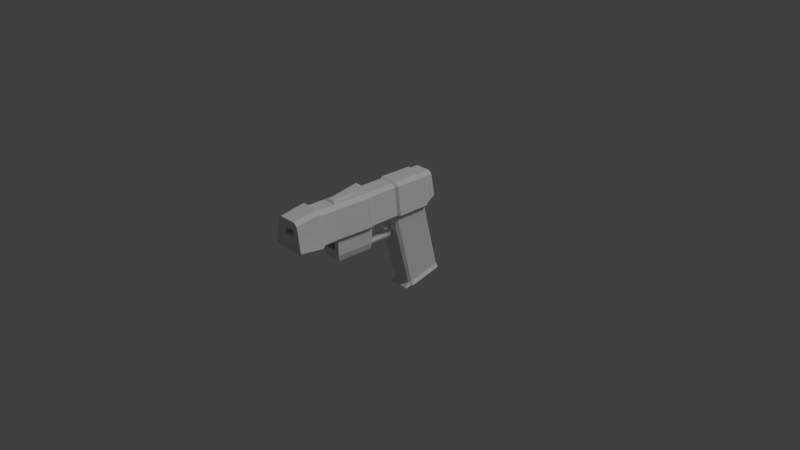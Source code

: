 # Source: A12.blend  (saved by Blender 2.78.0; exported with 4.5.12 LTS)
import bpy
from mathutils import Matrix  # noqa: F401  (used for matrix-valued properties, if any)

bpy.ops.wm.read_factory_settings(use_empty=True)
scene = bpy.context.scene
scene.name = 'Scene'

# ---- collections
col_collection_1 = bpy.data.collections.new('Collection 1'); scene.collection.children.link(col_collection_1)

# ---- materials (node trees are filled in below, after node groups)
mat_material = bpy.data.materials.new('Material')
mat_material.alpha_threshold = 0.0
mat_material.roughness = 0.5
mat_material.line_color = (0.0, 0.0, 0.0, 1.0)

# ---- material node trees

# ---- world
world_world = bpy.data.worlds.new('World'); scene.world = world_world
world_world.color = (0.05088, 0.05088, 0.05088)
world_world.use_sun_shadow = False
world_world.sun_shadow_jitter_overblur = 0.0
world_world.cycles.sampling_method = 'MANUAL'

# ---- cameras
cam_camera = bpy.data.cameras.new('Camera')
cam_camera.clip_end = 100.0
cam_camera.lens = 35.0
cam_camera.sensor_width = 32.0
cam_camera.sensor_height = 18.0
cam_camera.ortho_scale = 7.314
cam_camera.dof.focus_distance = 0.0

# ---- lights
light_lamp = bpy.data.lights.new('Lamp', 'SUN')
light_lamp.transmission_factor = 0.0
light_lamp.cutoff_distance = 30.0
light_lamp.angle = 0.1993
light_lamp.energy = 1.0
light_lamp.shadow_buffer_clip_start = 1.001
light_lamp.shadow_soft_size = 0.1
light_lamp.shadow_cascade_max_distance = 1000.0

# ---- meshes
me_x = bpy.data.meshes.new('立方体')
me_x.from_pydata([(-1.0, -0.233, -0.8393), (-1.0, -0.9196, 1.095), (-1.0, 0.4506, -0.732), (-1.0, 0.4448, 1.095), (1.0, -0.233, -0.8393), (1.0, -0.9196, 1.095), (1.0, 0.4506, -0.732), (1.0, 0.4448, 1.095), (-1.0, -0.5763, 0.8799), (-1.0, 0.4083, 0.6608), (1.0, 0.4083, 0.6608), (1.0, -0.5763, 0.8799), (-1.0, 0.4272, -0.2054), (1.0, 0.4272, -0.2054), (1.0, -0.653, -0.5239), (-1.0, -0.653, -0.5239), (2.993, 6.618, 1.976), (-2.993, 6.618, 1.976), (2.26, 6.639, 5.178), (1.364, -14.71, 4.19), (-1.364, -14.71, 4.19), (-2.26, 6.639, 5.178), (2.993, 0.2888, 1.026), (-2.993, 0.2888, 1.026), (2.151, 0.2888, 5.594), (-2.151, 0.2888, 5.594), (-2.993, 5.512, 1.026), (-2.151, 5.512, 5.594), (2.993, 5.512, 1.026), (2.151, 5.512, 5.594), (2.993, 3.092, -9.907), (-2.993, 3.092, -9.907), (-2.993, 8.184, -8.75), (2.993, 8.184, -8.75), (2.993, -11.24, 1.026), (2.151, -11.24, 5.594), (-2.993, -11.24, 1.026), (-2.151, -11.24, 5.594), (-2.993, -3.489, 1.026), (-2.151, -3.489, 5.594), (2.993, -3.489, 1.026), (2.151, -3.489, 5.594), (1.467, -8.821, 0.5445), (2.151, -8.821, 5.594), (-1.467, -8.821, 0.5445), (-2.151, -8.821, 5.594), (-2.484, -3.489, -1.888), (2.484, -3.489, -1.888), (2.484, -8.572, -1.888), (-2.484, -8.572, -1.888), (1.467, -8.821, -0.5229), (2.993, -3.489, -1.005), (-2.993, -3.489, -1.005), (-1.467, -8.821, -0.5229), (-0.7993, -2.827, -1.888), (1.183, -2.827, -1.888), (1.508, -2.827, -1.491), (-1.508, -2.827, -1.491), (-1.194, -0.1334, -1.888), (1.183, -0.1334, -1.888), (1.508, -0.1334, -1.491), (-1.508, -0.1334, -1.491), (-1.194, 1.169, -1.888), (1.183, 1.169, -1.888), (1.508, 0.8602, -0.6737), (-1.508, 0.8602, -0.6737), (2.294, -3.305, -1.14), (-2.097, -3.305, -1.14), (-2.364, -3.305, -1.888), (1.803, -3.305, -1.888), (1.76, 6.734, 3.325), (1.624, -14.71, 3.403), (-1.624, -14.71, 3.403), (-1.76, 6.734, 3.325), (-4.043, 0.2888, 1.499), (4.043, 0.2888, 1.499), (4.043, 5.512, 1.499), (-4.043, 5.512, 1.499), (-4.043, -11.24, 1.499), (4.043, -11.24, 1.499), (4.043, -3.489, 1.499), (-4.043, -3.489, 1.499), (-4.043, -8.821, 1.499), (4.043, -8.821, 1.499), (-3.328, -3.903, 1.026), (-2.392, -3.903, 5.594), (3.328, -3.903, 1.026), (2.392, -3.903, 5.594), (-2.762, -3.903, -1.888), (2.762, -3.903, -1.888), (-3.328, -3.903, -1.005), (3.328, -3.903, -1.005), (4.495, -3.903, 1.499), (-4.495, -3.903, 1.499), (-2.503, 8.065, -8.314), (-2.503, 2.967, -9.421), (2.507, 2.967, -9.421), (2.507, 8.065, -8.314), (2.993, 2.346, -10.1), (-2.993, 2.346, -10.1), (-2.993, 2.349, -9.995), (2.993, 2.349, -9.995), (3.521, 0.6318, 1.026), (2.531, 0.6318, 5.728), (-3.521, 0.6318, 1.026), (-2.531, 0.6318, 5.728), (2.86, 3.991, -9.703), (-2.86, 3.991, -9.703), (-4.756, 0.6318, 1.499), (4.756, 0.6318, 1.499), (2.949, 3.302, -9.348), (-2.945, 3.302, -9.348), (-3.521, 5.246, 1.026), (-2.531, 5.246, 5.728), (-2.86, 7.361, -8.937), (-4.756, 5.246, 1.499), (2.949, 7.807, -8.37), (3.521, 5.246, 1.026), (2.531, 5.246, 5.728), (2.86, 7.361, -8.937), (4.756, 5.246, 1.499), (-2.945, 7.807, -8.37), (3.521, 7.926, -8.808), (3.521, 3.426, -9.831), (-3.521, 3.426, -9.831), (-3.521, 7.926, -8.808), (2.389, 4.232, -9.92), (-2.383, 4.232, -9.92), (-2.383, 7.218, -9.154), (2.389, 7.218, -9.154), (2.212, 6.768, 2.658), (2.151, 6.618, 5.594), (-2.212, 6.768, 2.658), (-2.151, 6.618, 5.594), (4.043, 6.784, 2.35), (-4.043, 6.784, 2.35), (2.76, 6.719, 3.633), (-2.76, 6.719, 3.633), (1.76, 6.952, 3.336), (-1.76, 6.952, 3.336), (2.212, 6.987, 2.669), (-2.212, 6.987, 2.669), (2.26, 6.481, 5.169), (-2.26, 6.481, 5.169), (2.76, 6.56, 3.624), (-2.76, 6.56, 3.624), (2.993, -8.821, 1.026), (-2.993, -8.821, 1.026), (2.993, -8.821, -1.005), (-2.993, -8.821, -1.005), (1.467, -4.555, 0.5445), (-1.467, -4.555, 0.5445), (1.467, -4.555, -0.5229), (-1.467, -4.555, -0.5229), (4.043, -14.71, 1.901), (2.993, -14.71, 5.087), (-4.043, -14.71, 1.901), (-2.993, -14.71, 5.087), (2.163, 2.919, 4.118), (-2.162, 2.919, 4.118), (2.574, 2.919, 2.87), (-2.574, 2.919, 2.87), (3.451, -14.72, 1.349), (-3.451, -14.72, 1.349), (3.451, -11.62, 0.7663), (2.48, -11.62, 6.014), (-3.451, -11.62, 0.7663), (-2.48, -11.62, 6.014), (-4.661, -11.62, 1.309), (4.661, -11.62, 1.309), (4.661, -14.93, 1.771), (2.48, -14.93, 5.431), (-4.661, -14.93, 1.771), (-2.48, -14.93, 5.431), (3.11, 6.637, 5.231), (3.11, -14.71, 4.731), (-3.11, -14.71, 4.731), (-3.11, 6.637, 5.231), (-3.11, 0.2888, 5.136), (3.11, 0.2888, 5.136), (3.11, 5.512, 5.136), (-3.11, 5.512, 5.136), (-3.11, -11.24, 5.136), (3.11, -11.24, 5.136), (3.11, -3.489, 5.136), (-3.11, -3.489, 5.136), (-3.11, -8.821, 5.136), (3.11, -8.821, 5.136), (3.458, -3.903, 5.136), (-3.458, -3.903, 5.136), (-3.659, 0.6318, 5.255), (3.659, 0.6318, 5.255), (3.659, 5.246, 5.255), (-3.659, 5.246, 5.255), (2.316, 6.648, 5.005), (-2.316, 6.648, 5.005), (2.316, 6.49, 4.997), (-2.316, 6.49, 4.997), (1.393, -14.71, 4.102), (-1.393, -14.71, 4.102), (2.208, 2.919, 3.978), (-2.208, 2.919, 3.978), (3.586, -14.93, 5.022), (-3.586, -14.93, 5.022), (-3.586, -11.62, 5.488), (3.586, -11.62, 5.488), (0.7589, -8.534, 5.881), (-0.7589, -8.534, 5.881), (-1.792, -3.903, 6.316), (1.792, -3.903, 6.316), (-0.2993, 6.618, 1.976), (-0.2151, 6.618, 5.594), (-0.2993, -14.71, 5.087), (-0.2151, 0.2888, 5.594), (-0.2993, 0.2888, 1.026), (-0.2993, 5.512, 1.026), (-0.2151, 5.512, 5.594), (-0.2993, 3.092, -9.907), (-0.2993, 8.184, -8.75), (-0.2151, -11.24, 5.594), (-0.2993, -11.24, 1.026), (-0.2993, -3.489, 1.026), (-0.2151, -3.489, 5.594), (-0.2993, -8.821, 1.026), (-0.2151, -8.821, 5.594), (-0.2484, -3.489, -1.888), (-0.2484, -8.572, -1.888), (-0.2993, -8.821, -1.005), (-0.2993, -3.489, -1.005), (0.09292, -2.827, -1.888), (-0.1508, -2.827, -1.491), (-0.1241, -0.1334, -1.888), (-0.1508, -0.1334, -1.491), (-0.1241, 1.169, -1.888), (-0.1508, 0.8602, -0.6737), (-0.4888, -3.305, -1.888), (-0.1207, -3.305, -1.14), (-0.4043, 6.784, 2.35), (-0.4043, -14.71, 1.901), (-0.2762, -3.903, -1.888), (-0.2392, -3.903, 5.594), (-0.2484, 8.065, -8.314), (-0.2484, 2.967, -9.421), (-0.2993, 2.346, -10.1), (-0.2993, 2.349, -9.995), (-0.3521, 3.426, -9.831), (-0.2531, 0.6318, 5.728), (-0.2531, 5.246, 5.728), (-0.3521, 7.926, -8.808), (-0.286, 3.991, -9.703), (-0.286, 7.361, -8.937), (-0.2358, 4.232, -9.92), (-0.2358, 7.218, -9.154), (-0.226, 6.639, 5.178), (-0.276, 6.719, 3.633), (-0.2212, 6.768, 2.658), (-0.176, 6.734, 3.325), (-0.2212, 6.987, 2.669), (-0.176, 6.952, 3.336), (-0.226, 6.481, 5.169), (-0.276, 6.56, 3.624), (-0.1467, -8.821, 0.5445), (-0.1467, -8.821, -0.5229), (-0.1467, -4.555, 0.5445), (-0.1467, -4.555, -0.5229), (-0.1364, -14.71, 4.19), (-0.1624, -14.71, 3.403), (-0.2162, 2.919, 4.118), (-0.2573, 2.919, 2.87), (-0.3451, -14.72, 1.349), (-0.248, -14.93, 5.431), (-0.248, -11.62, 6.014), (-0.3451, -11.62, 0.7663), (-0.4661, -14.93, 1.771), (-0.2208, 2.919, 3.978), (-0.2316, 6.49, 4.997), (-0.07589, -8.534, 5.881), (-0.1792, -3.903, 6.316), (0.2581, 0.2888, 5.594), (0.2581, 5.512, 5.594), (0.2581, -11.24, 5.594), (0.2581, -3.489, 5.594), (0.2581, -8.821, 5.594), (0.3591, -8.821, -1.005), (-0.03043, -3.305, -1.888), (0.287, -3.903, 5.594), (0.3027, 2.967, -9.421), (0.3591, 2.349, -9.995), (0.3037, 0.6318, 5.728), (0.3037, 5.246, 5.728), (0.176, -8.821, -0.5229), (0.176, -4.555, -0.5229), (0.2976, -11.62, 6.014), (0.09106, -8.534, 5.881), (0.215, -3.903, 6.316), (0.3591, 6.618, 1.976), (0.2581, 6.618, 5.594), (0.3591, -14.71, 5.087), (0.3591, 0.2888, 1.026), (0.3591, 5.512, 1.026), (0.3591, 3.092, -9.907), (0.3591, 8.184, -8.75), (0.3591, -11.24, 1.026), (0.3591, -3.489, 1.026), (0.3591, -8.821, 1.026), (0.2981, -3.489, -1.888), (0.2981, -8.572, -1.888), (0.3591, -3.489, -1.005), (0.311, -2.827, -1.888), (0.181, -2.827, -1.491), (0.1374, -0.1334, -1.888), (0.181, -0.1334, -1.491), (0.1374, 1.169, -1.888), (0.181, 0.8602, -0.6737), (0.3624, -3.305, -1.14), (0.4851, 6.784, 2.35), (0.4851, -14.71, 1.901), (0.3314, -3.903, -1.888), (0.3027, 8.065, -8.314), (0.3591, 2.346, -10.1), (0.4225, 3.426, -9.831), (0.4225, 7.926, -8.808), (0.3432, 3.991, -9.703), (0.3432, 7.361, -8.937), (0.2892, 4.232, -9.92), (0.2892, 7.218, -9.154), (0.2712, 6.639, 5.178), (0.3312, 6.719, 3.633), (0.2654, 6.768, 2.658), (0.2112, 6.734, 3.325), (0.2654, 6.987, 2.669), (0.2112, 6.952, 3.336), (0.2712, 6.481, 5.169), (0.3312, 6.56, 3.624), (0.176, -8.821, 0.5445), (0.176, -4.555, 0.5445), (0.1637, -14.71, 4.19), (0.1949, -14.71, 3.403), (0.2595, 2.919, 4.118), (0.3089, 2.919, 2.87), (0.4141, -14.72, 1.349), (0.2976, -14.93, 5.431), (0.4141, -11.62, 0.7663), (0.5593, -14.93, 1.771), (0.265, 2.919, 3.978), (0.2779, 6.49, 4.997), (0.02993, 6.618, 1.976), (0.02151, 6.618, 5.594), (0.02993, -14.71, 5.087), (0.02993, 0.2888, 1.026), (0.02993, 5.512, 1.026), (0.02993, 3.092, -9.907), (0.02993, 8.184, -8.75), (0.02993, -11.24, 1.026), (0.02993, -3.489, 1.026), (0.02993, -8.821, 1.026), (0.02484, -3.489, -1.888), (0.02484, -8.572, -1.888), (0.02993, -3.489, -1.005), (0.202, -2.827, -1.888), (0.01508, -2.827, -1.491), (0.00665, -0.1334, -1.888), (0.01508, -0.1334, -1.491), (0.00665, 1.169, -1.888), (0.01508, 0.8602, -0.6737), (0.1208, -3.305, -1.14), (0.04043, 6.784, 2.35), (0.04043, -14.71, 1.901), (0.02762, -3.903, -1.888), (0.02714, 8.065, -8.314), (0.02993, 2.346, -10.1), (0.03521, 3.426, -9.831), (0.03521, 7.926, -8.808), (0.0286, 3.991, -9.703), (0.0286, 7.361, -8.937), (0.02671, 4.232, -9.92), (0.02671, 7.218, -9.154), (0.0226, 6.639, 5.178), (0.0276, 6.719, 3.633), (0.02212, 6.768, 2.658), (0.0176, 6.734, 3.325), (0.02212, 6.987, 2.669), (0.0176, 6.952, 3.336), (0.0226, 6.481, 5.169), (0.0276, 6.56, 3.624), (0.01467, -8.821, 0.5445), (0.01467, -4.555, 0.5445), (0.01364, -14.71, 4.19), (0.01624, -14.71, 3.403), (0.02164, 2.919, 4.118), (0.02576, 2.919, 2.87), (0.03451, -14.72, 1.349), (0.0248, -14.93, 5.431), (0.03451, -11.62, 0.7663), (0.04661, -14.93, 1.771), (0.0221, 2.919, 3.978), (0.02316, 6.49, 4.997), (0.02151, 0.2888, 5.594), (0.02151, 5.512, 5.594), (0.02151, -11.24, 5.594), (0.02151, -3.489, 5.594), (0.02151, -8.821, 5.594), (0.02993, -8.821, -1.005), (-0.2596, -3.305, -1.888), (0.02392, -3.903, 5.594), (0.02714, 2.967, -9.421), (0.02993, 2.349, -9.995), (0.02531, 0.6318, 5.728), (0.02531, 5.246, 5.728), (0.01467, -8.821, -0.5229), (0.01467, -4.555, -0.5229), (0.0248, -11.62, 6.014), (0.007588, -8.534, 5.881), (0.01792, -3.903, 5.996), (-2.922, 0.539, -0.5716), (2.922, 5.883, -0.4109), (-2.922, 5.883, -0.4109), (2.922, 0.539, -0.5716), (-3.437, 1.02, -0.5611), (3.438, 1.02, -0.5611), (3.438, 5.618, -0.4191), (-3.437, 5.618, -0.4191), (-0.2919, 0.539, -0.5716), (-0.2919, 5.883, -0.4109), (0.3509, 0.539, -0.5716), (0.3509, 5.883, -0.4109), (0.02952, 5.883, -0.4109), (0.02952, 0.539, -0.5716)], [], [(8, 1, 3, 9), (9, 3, 7, 10), (10, 7, 5, 11), (11, 5, 1, 8), (2, 6, 4, 0), (7, 3, 1, 5), (14, 11, 8, 15), (13, 10, 11, 14), (12, 9, 10, 13), (15, 8, 9, 12), (0, 15, 12, 2), (2, 12, 13, 6), (6, 13, 14, 4), (4, 14, 15, 0), (175, 154, 170, 202), (182, 78, 168, 204), (34, 79, 169, 164), (265, 20, 159, 267), (181, 27, 133, 177), (237, 210, 17, 135), (185, 39, 25, 178), (191, 103, 24, 179), (246, 105, 25, 213), (121, 94, 32, 125), (210, 215, 26, 17), (211, 133, 27, 216), (174, 131, 29, 180), (193, 113, 27, 181), (245, 217, 31, 124), (110, 96, 30, 123), (300, 30, 98, 319), (318, 97, 33, 301), (297, 155, 171, 341), (187, 43, 35, 183), (224, 45, 37, 219), (223, 220, 36, 147), (214, 221, 38, 23), (213, 25, 39, 222), (179, 24, 41, 184), (189, 85, 39, 185), (182, 37, 45, 186), (91, 148, 48, 89), (85, 45, 207, 208), (188, 87, 43, 187), (239, 226, 49, 88), (314, 66, 56, 309), (227, 149, 49, 226), (90, 52, 46, 88), (84, 38, 52, 90), (261, 44, 151, 263), (303, 40, 51, 307), (86, 146, 148, 91), (54, 57, 61, 58), (235, 68, 54, 229), (68, 67, 57, 54), (66, 69, 55, 56), (311, 60, 64, 313), (229, 54, 58, 231), (309, 56, 60, 311), (56, 55, 59, 60), (313, 64, 63, 312), (60, 59, 63, 64), (58, 61, 65, 62), (231, 58, 62, 233), (51, 47, 69, 66), (46, 52, 67, 68), (225, 46, 68, 235), (307, 51, 66, 314), (86, 92, 83, 146), (36, 78, 82, 147), (84, 93, 81, 38), (22, 75, 80, 40), (146, 83, 79, 34), (78, 36, 166, 168), (112, 115, 77, 26), (16, 134, 76, 28), (102, 109, 75, 22), (38, 81, 74, 23), (326, 18, 142, 332), (26, 77, 135, 17), (176, 157, 173, 203), (302, 34, 164, 342), (147, 82, 93, 84), (40, 80, 92, 86), (40, 86, 91, 51), (147, 84, 90, 149), (149, 90, 88, 49), (225, 239, 88, 46), (184, 41, 87, 188), (222, 39, 85, 240), (51, 91, 89, 47), (186, 45, 85, 189), (425, 415, 97, 318), (422, 414, 95, 242), (419, 417, 96, 110), (421, 416, 94, 121), (244, 100, 99, 243), (242, 95, 100, 244), (95, 31, 99, 100), (30, 96, 101, 98), (414, 418, 111, 95), (420, 419, 110, 116), (117, 120, 109, 102), (23, 74, 108, 104), (116, 110, 123, 122), (107, 114, 128, 127), (178, 25, 105, 190), (95, 111, 124, 31), (247, 113, 105, 246), (192, 118, 103, 191), (180, 29, 118, 192), (216, 27, 113, 247), (218, 248, 125, 32), (97, 116, 122, 33), (28, 76, 120, 117), (415, 420, 116, 97), (418, 421, 121, 111), (104, 108, 115, 112), (190, 105, 113, 193), (111, 121, 125, 124), (106, 119, 122, 123), (322, 106, 123, 320), (114, 107, 124, 125), (250, 114, 125, 248), (252, 251, 127, 128), (119, 106, 126, 129), (323, 119, 129, 325), (249, 107, 127, 251), (194, 18, 131, 174), (195, 137, 135, 177), (253, 21, 133, 211), (70, 130, 140, 138), (328, 130, 134, 315), (256, 73, 137, 254), (130, 70, 136, 134), (73, 132, 135, 137), (331, 138, 140, 330), (255, 132, 141, 257), (132, 73, 139, 141), (329, 70, 138, 331), (275, 260, 145, 197), (194, 136, 144, 196), (254, 137, 145, 260), (195, 21, 143, 197), (334, 42, 146, 304), (42, 50, 148, 146), (53, 44, 147, 149), (262, 53, 149, 227), (263, 151, 153, 264), (290, 50, 152, 291), (50, 42, 150, 152), (44, 53, 153, 151), (198, 71, 154, 175), (199, 20, 157, 176), (336, 19, 155, 297), (266, 72, 156, 238), (274, 267, 159, 201), (198, 19, 158, 200), (337, 71, 160, 339), (199, 72, 161, 201), (272, 269, 163, 166), (271, 167, 173, 270), (205, 165, 171, 202), (203, 173, 167, 204), (163, 172, 168, 166), (269, 273, 172, 163), (164, 169, 170, 162), (219, 37, 167, 271), (238, 156, 172, 273), (183, 35, 165, 205), (79, 183, 205, 169), (172, 203, 204, 168), (169, 205, 202, 170), (20, 199, 201, 159), (71, 198, 200, 160), (268, 274, 201, 161), (72, 199, 176, 156), (19, 198, 175, 155), (137, 195, 197, 145), (18, 194, 196, 142), (259, 275, 197, 143), (21, 195, 177, 133), (136, 194, 174, 134), (108, 190, 193, 115), (76, 180, 192, 120), (120, 192, 191, 109), (74, 178, 190, 108), (82, 186, 189, 93), (80, 184, 188, 92), (156, 176, 203, 172), (92, 188, 187, 83), (78, 182, 186, 82), (93, 189, 185, 81), (75, 179, 184, 80), (83, 187, 183, 79), (115, 193, 181, 77), (134, 174, 180, 76), (109, 191, 179, 75), (81, 185, 178, 74), (77, 181, 177, 135), (37, 182, 204, 167), (155, 175, 202, 171), (277, 208, 207, 276), (282, 43, 206, 293), (240, 85, 208, 277), (43, 87, 209, 206), (404, 240, 277, 413), (45, 224, 276, 207), (413, 277, 276, 412), (383, 396, 275, 259), (390, 395, 274, 268), (367, 238, 273, 394), (399, 219, 271, 411), (391, 394, 273, 269), (411, 271, 270, 392), (393, 391, 269, 272), (72, 266, 268, 161), (395, 389, 267, 274), (388, 266, 238, 367), (20, 265, 212, 157), (53, 262, 264, 153), (386, 263, 264, 410), (409, 262, 227, 402), (44, 261, 223, 147), (378, 254, 260, 384), (396, 384, 260, 275), (73, 256, 258, 139), (379, 255, 257, 381), (139, 258, 257, 141), (380, 256, 254, 378), (132, 255, 237, 135), (377, 253, 211, 347), (373, 249, 251, 375), (114, 250, 252, 128), (376, 375, 251, 252), (374, 250, 248, 372), (107, 249, 245, 124), (352, 372, 248, 218), (398, 216, 247, 408), (408, 247, 246, 407), (405, 242, 244, 406), (406, 244, 243, 370), (427, 422, 242, 405), (416, 423, 241, 94), (400, 222, 240, 404), (356, 368, 239, 225), (36, 220, 272, 166), (21, 253, 259, 143), (52, 228, 236, 67), (356, 225, 235, 403), (361, 231, 233, 363), (65, 234, 233, 62), (57, 230, 232, 61), (359, 229, 231, 361), (61, 232, 234, 65), (403, 235, 229, 359), (38, 221, 228, 52), (385, 261, 263, 386), (402, 227, 226, 357), (67, 236, 230, 57), (368, 357, 226, 239), (397, 213, 222, 400), (349, 354, 221, 214), (355, 353, 220, 223), (401, 224, 219, 399), (157, 212, 270, 173), (94, 241, 218, 32), (31, 217, 243, 99), (371, 351, 217, 245), (347, 211, 216, 398), (346, 350, 215, 210), (407, 246, 213, 397), (366, 346, 210, 237), (387, 265, 267, 389), (19, 336, 338, 158), (134, 16, 295, 315), (103, 288, 278, 24), (16, 28, 299, 295), (131, 296, 279, 29), (123, 30, 300, 320), (43, 282, 280, 35), (146, 34, 302, 304), (22, 40, 303, 298), (24, 278, 281, 41), (89, 48, 306, 317), (148, 283, 306, 48), (42, 334, 335, 150), (69, 284, 308, 55), (55, 308, 310, 59), (59, 310, 312, 63), (47, 305, 284, 69), (47, 89, 317, 305), (41, 281, 285, 87), (417, 424, 286, 96), (101, 287, 319, 98), (96, 286, 287, 101), (118, 289, 288, 103), (29, 279, 289, 118), (33, 122, 321, 301), (119, 323, 321, 122), (129, 126, 324, 325), (106, 322, 324, 126), (18, 326, 296, 131), (70, 329, 327, 136), (130, 328, 330, 140), (196, 144, 333, 345), (136, 327, 333, 144), (50, 290, 283, 148), (150, 335, 291, 152), (71, 337, 316, 154), (200, 158, 338, 344), (164, 162, 340, 342), (165, 292, 341, 171), (162, 170, 343, 340), (35, 280, 292, 165), (154, 316, 343, 170), (160, 200, 344, 339), (142, 196, 345, 332), (209, 294, 293, 206), (87, 285, 294, 209), (401, 282, 293, 412), (388, 337, 339, 390), (387, 336, 297, 348), (409, 290, 291, 410), (385, 334, 304, 355), (380, 329, 331, 382), (382, 331, 330, 381), (379, 328, 315, 366), (374, 323, 325, 376), (373, 322, 320, 371), (426, 425, 318, 369), (353, 302, 342, 393), (377, 326, 332, 383), (358, 307, 314, 365), (364, 313, 312, 363), (360, 309, 311, 362), (362, 311, 313, 364), (354, 303, 307, 358), (365, 314, 309, 360), (348, 297, 341, 392), (369, 318, 301, 352), (351, 300, 319, 370), (217, 351, 370, 243), (241, 369, 352, 218), (212, 348, 392, 270), (236, 365, 360, 230), (221, 354, 358, 228), (232, 362, 364, 234), (230, 360, 362, 232), (234, 364, 363, 233), (228, 358, 365, 236), (253, 377, 383, 259), (220, 353, 393, 272), (423, 426, 369, 241), (249, 373, 371, 245), (250, 374, 376, 252), (255, 379, 366, 237), (258, 382, 381, 257), (256, 380, 382, 258), (261, 385, 355, 223), (262, 409, 410, 264), (265, 387, 348, 212), (266, 388, 390, 268), (224, 401, 412, 276), (336, 387, 389, 338), (315, 295, 346, 366), (288, 407, 397, 278), (295, 299, 350, 346), (296, 347, 398, 279), (320, 300, 351, 371), (282, 401, 399, 280), (304, 302, 353, 355), (298, 303, 354, 349), (278, 397, 400, 281), (317, 306, 357, 368), (283, 402, 357, 306), (334, 385, 386, 335), (284, 403, 359, 308), (308, 359, 361, 310), (310, 361, 363, 312), (305, 356, 403, 284), (305, 317, 368, 356), (281, 400, 404, 285), (424, 427, 405, 286), (287, 406, 370, 319), (286, 405, 406, 287), (289, 408, 407, 288), (279, 398, 408, 289), (301, 321, 372, 352), (323, 374, 372, 321), (325, 324, 375, 376), (322, 373, 375, 324), (326, 377, 347, 296), (329, 380, 378, 327), (328, 379, 381, 330), (345, 333, 384, 396), (327, 378, 384, 333), (290, 409, 402, 283), (335, 386, 410, 291), (337, 388, 367, 316), (344, 338, 389, 395), (342, 340, 391, 393), (292, 411, 392, 341), (340, 343, 394, 391), (280, 399, 411, 292), (316, 367, 394, 343), (339, 344, 395, 390), (332, 345, 396, 383), (294, 413, 412, 293), (285, 404, 413, 294), (298, 349, 427, 424), (215, 350, 426, 423), (350, 299, 425, 426), (22, 298, 424, 417), (26, 215, 423, 416), (349, 214, 422, 427), (104, 112, 421, 418), (28, 117, 420, 415), (117, 102, 419, 420), (23, 104, 418, 414), (112, 26, 416, 421), (102, 22, 417, 419), (214, 23, 414, 422), (299, 28, 415, 425)])
me_x.materials.append(mat_material)
me_x.use_remesh_preserve_volume = False
me_x.use_remesh_preserve_attributes = False
me_x.use_mirror_vertex_groups = False
me_x.update()

# ---- objects
ob_x = bpy.data.objects.new('立方体', me_x)
ob_lamp = bpy.data.objects.new('Lamp', light_lamp)
ob_camera = bpy.data.objects.new('Camera', cam_camera)

# ---- transforms, parenting, visibility, modifiers, constraints
ob_x.location = (-2.995e-08, 0.2794, 0.3581)
ob_x.scale = (0.04929, 0.1019, 0.1019)
ob_x.lineart.crease_threshold = 0.0
ob_lamp.location = (4.076, 1.005, 5.904)
ob_lamp.rotation_euler = (0.6503, 0.05522, 1.866)
ob_lamp.lock_rotations_4d = False
ob_lamp.empty_display_type = 'ARROWS'
ob_lamp.color = (0.0, 0.0, 0.0, 0.0)
ob_lamp.lineart.crease_threshold = 0.0
ob_camera.location = (7.481, -6.508, 5.344)
ob_camera.rotation_euler = (1.109, 0.0, 0.8149)
ob_camera.lock_rotations_4d = False
ob_camera.empty_display_type = 'ARROWS'
ob_camera.color = (0.0, 0.0, 0.0, 0.0)
ob_camera.display_type = 'WIRE'
ob_camera.lineart.crease_threshold = 0.0

# ---- collection membership
col_collection_1.objects.link(ob_x)
col_collection_1.objects.link(ob_lamp)
col_collection_1.objects.link(ob_camera)

# ---- scene / render settings (as saved in the file)
scene.camera = ob_camera
scene.frame_start = 1; scene.frame_end = 250; scene.frame_set(1)
scene.render.engine = 'CYCLES'
scene.render.resolution_percentage = 50
scene.render.dither_intensity = 0.0
scene.cycles.use_denoising = False
scene.cycles.samples = 128
scene.cycles.sampling_pattern = 'TABULATED_SOBOL'
scene.cycles.light_sampling_threshold = 0.0
scene.cycles.use_adaptive_sampling = False
scene.cycles.use_light_tree = False
scene.cycles.blur_glossy = 0.0
scene.cycles.sample_clamp_indirect = 0.0
scene.view_settings.view_transform = 'Standard'
bpy.context.view_layer.update()
